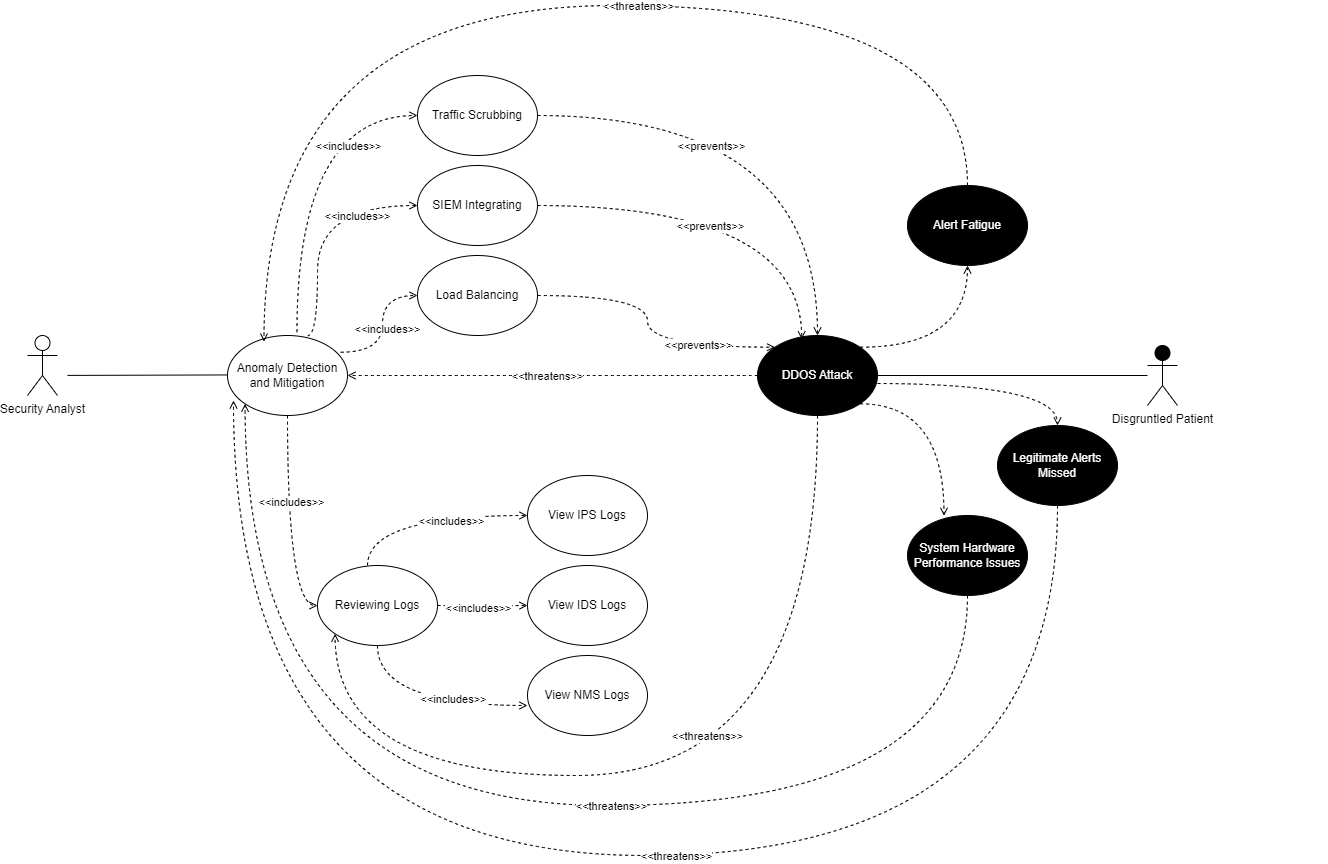

The diagram above was exported from draw.io. Its source (the exported page's mxGraphModel, read from the mxfile embedded in the PNG):
<mxGraphModel dx="2537" dy="1978" grid="1" gridSize="10" guides="1" tooltips="1" connect="1" arrows="1" fold="1" page="1" pageScale="1" pageWidth="850" pageHeight="1100" math="0" shadow="0">
  <root>
    <mxCell id="0" />
    <mxCell id="1" parent="0" />
    <mxCell id="SSoZlEEdxV4zL4xD8buy-2" value="Security Analyst&lt;div&gt;&lt;br&gt;&lt;/div&gt;" style="shape=umlActor;verticalLabelPosition=bottom;verticalAlign=top;html=1;outlineConnect=0;fillColor=#FFFFFF;" parent="1" vertex="1">
      <mxGeometry x="-110" y="170" width="30" height="60" as="geometry" />
    </mxCell>
    <mxCell id="SSoZlEEdxV4zL4xD8buy-3" value="" style="endArrow=none;html=1;" parent="1" edge="1">
      <mxGeometry width="50" height="50" relative="1" as="geometry">
        <mxPoint x="-70" y="209.91" as="sourcePoint" />
        <mxPoint x="100" y="209.41" as="targetPoint" />
      </mxGeometry>
    </mxCell>
    <mxCell id="SSoZlEEdxV4zL4xD8buy-4" value="Anomaly Detection and Mitigation" style="ellipse;whiteSpace=wrap;html=1;fillColor=#FFFFFF;" parent="1" vertex="1">
      <mxGeometry x="90" y="170" width="120" height="80" as="geometry" />
    </mxCell>
    <mxCell id="SSoZlEEdxV4zL4xD8buy-5" value="View IPS Logs" style="ellipse;whiteSpace=wrap;html=1;fillColor=#FFFFFF;" parent="1" vertex="1">
      <mxGeometry x="390" y="310" width="120" height="80" as="geometry" />
    </mxCell>
    <mxCell id="SSoZlEEdxV4zL4xD8buy-10" value="" style="endArrow=open;dashed=1;html=1;entryX=0;entryY=0.5;entryDx=0;entryDy=0;edgeStyle=orthogonalEdgeStyle;curved=1;endFill=0;strokeWidth=1;exitX=0.5;exitY=1;exitDx=0;exitDy=0;" parent="1" target="IPC2Ve3SXInxULiyh5kw-1" edge="1">
      <mxGeometry width="50" height="50" relative="1" as="geometry">
        <mxPoint x="300" y="440" as="sourcePoint" />
        <mxPoint x="540" y="540" as="targetPoint" />
      </mxGeometry>
    </mxCell>
    <mxCell id="IPC2Ve3SXInxULiyh5kw-48" value="&amp;lt;&amp;lt;includes&amp;gt;&amp;gt;" style="edgeLabel;html=1;align=center;verticalAlign=middle;resizable=0;points=[];" vertex="1" connectable="0" parent="SSoZlEEdxV4zL4xD8buy-10">
      <mxGeometry x="-0.127" y="-2" relative="1" as="geometry">
        <mxPoint as="offset" />
      </mxGeometry>
    </mxCell>
    <mxCell id="okeo2Aa4OqrN3XAgRoa3-1" value="View NMS Logs" style="ellipse;whiteSpace=wrap;html=1;" parent="1" vertex="1">
      <mxGeometry x="390" y="490" width="120" height="80" as="geometry" />
    </mxCell>
    <mxCell id="okeo2Aa4OqrN3XAgRoa3-4" value="Disgruntled Patient" style="shape=umlActor;verticalLabelPosition=bottom;verticalAlign=top;html=1;outlineConnect=0;fillColor=#000000;" parent="1" vertex="1">
      <mxGeometry x="1010" y="180" width="30" height="60" as="geometry" />
    </mxCell>
    <mxCell id="okeo2Aa4OqrN3XAgRoa3-5" style="edgeStyle=orthogonalEdgeStyle;curved=1;rounded=0;orthogonalLoop=1;jettySize=auto;html=1;entryX=1;entryY=0.5;entryDx=0;entryDy=0;dashed=1;endArrow=open;endFill=0;strokeWidth=1;" parent="1" source="okeo2Aa4OqrN3XAgRoa3-7" edge="1" target="SSoZlEEdxV4zL4xD8buy-4">
      <mxGeometry relative="1" as="geometry">
        <mxPoint x="320" y="210" as="targetPoint" />
      </mxGeometry>
    </mxCell>
    <mxCell id="okeo2Aa4OqrN3XAgRoa3-6" value="&amp;lt;&amp;lt;threatens&amp;gt;&amp;gt;" style="edgeLabel;html=1;align=center;verticalAlign=middle;resizable=0;points=[];" parent="okeo2Aa4OqrN3XAgRoa3-5" vertex="1" connectable="0">
      <mxGeometry x="0.1143" y="1" relative="1" as="geometry">
        <mxPoint x="18" y="-1" as="offset" />
      </mxGeometry>
    </mxCell>
    <mxCell id="IPC2Ve3SXInxULiyh5kw-1" value="View IDS Logs" style="ellipse;whiteSpace=wrap;html=1;" vertex="1" parent="1">
      <mxGeometry x="390" y="400" width="120" height="80" as="geometry" />
    </mxCell>
    <mxCell id="IPC2Ve3SXInxULiyh5kw-5" value="" style="edgeStyle=orthogonalEdgeStyle;rounded=0;orthogonalLoop=1;jettySize=auto;html=1;entryX=1;entryY=0.5;entryDx=0;entryDy=0;endArrow=none;endFill=0;" edge="1" parent="1" source="okeo2Aa4OqrN3XAgRoa3-4" target="okeo2Aa4OqrN3XAgRoa3-7">
      <mxGeometry relative="1" as="geometry">
        <mxPoint x="660" y="210" as="targetPoint" />
        <mxPoint x="810" y="210" as="sourcePoint" />
      </mxGeometry>
    </mxCell>
    <mxCell id="okeo2Aa4OqrN3XAgRoa3-7" value="DDOS Attack" style="ellipse;whiteSpace=wrap;html=1;fillColor=#000000;fontColor=#FFFFFF;" parent="1" vertex="1">
      <mxGeometry x="620" y="170" width="120" height="80" as="geometry" />
    </mxCell>
    <mxCell id="IPC2Ve3SXInxULiyh5kw-9" value="Load Balancing" style="ellipse;whiteSpace=wrap;html=1;fillColor=#FFFFFF;" vertex="1" parent="1">
      <mxGeometry x="280" y="90" width="120" height="80" as="geometry" />
    </mxCell>
    <mxCell id="IPC2Ve3SXInxULiyh5kw-11" value="SIEM&amp;nbsp;&lt;span style=&quot;color: rgba(0, 0, 0, 0); font-family: monospace; font-size: 0px; text-align: start; text-wrap: nowrap;&quot;&gt;%3CmxGraphModel%3E%3Croot%3E%3CmxCell%20id%3D%220%22%2F%3E%3CmxCell%20id%3D%221%22%20parent%3D%220%22%2F%3E%3CmxCell%20id%3D%222%22%20value%3D%22Reviewing%20the%20logs%22%20style%3D%22ellipse%3BwhiteSpace%3Dwrap%3Bhtml%3D1%3BfillColor%3D%23FFFFFF%3B%22%20vertex%3D%221%22%20parent%3D%221%22%3E%3CmxGeometry%20x%3D%2290%22%20y%3D%2280%22%20width%3D%22120%22%20height%3D%2280%22%20as%3D%22geometry%22%2F%3E%3C%2FmxCell%3E%3C%2Froot%3E%3C%2FmxGraphModel%3E&lt;/span&gt;Integrating" style="ellipse;whiteSpace=wrap;html=1;fillColor=#FFFFFF;" vertex="1" parent="1">
      <mxGeometry x="280" width="120" height="80" as="geometry" />
    </mxCell>
    <mxCell id="IPC2Ve3SXInxULiyh5kw-12" value="Traffic Scrubbing" style="ellipse;whiteSpace=wrap;html=1;fillColor=#FFFFFF;" vertex="1" parent="1">
      <mxGeometry x="280" y="-90" width="120" height="80" as="geometry" />
    </mxCell>
    <mxCell id="IPC2Ve3SXInxULiyh5kw-19" style="edgeStyle=orthogonalEdgeStyle;curved=1;rounded=0;orthogonalLoop=1;jettySize=auto;html=1;dashed=1;endArrow=open;endFill=0;strokeWidth=1;entryX=0.5;entryY=0;entryDx=0;entryDy=0;" edge="1" parent="1" target="okeo2Aa4OqrN3XAgRoa3-7">
      <mxGeometry relative="1" as="geometry">
        <mxPoint x="550" y="-150" as="targetPoint" />
        <mxPoint x="400" y="-50" as="sourcePoint" />
      </mxGeometry>
    </mxCell>
    <mxCell id="IPC2Ve3SXInxULiyh5kw-20" value="&amp;lt;&amp;lt;prevents&amp;gt;&amp;gt;" style="edgeLabel;html=1;align=center;verticalAlign=middle;resizable=0;points=[];" vertex="1" connectable="0" parent="IPC2Ve3SXInxULiyh5kw-19">
      <mxGeometry x="-0.2286" y="23" relative="1" as="geometry">
        <mxPoint x="-20" y="53" as="offset" />
      </mxGeometry>
    </mxCell>
    <mxCell id="IPC2Ve3SXInxULiyh5kw-21" style="edgeStyle=orthogonalEdgeStyle;curved=1;rounded=0;orthogonalLoop=1;jettySize=auto;html=1;dashed=1;endArrow=open;endFill=0;strokeWidth=1;entryX=0.368;entryY=0.047;entryDx=0;entryDy=0;entryPerimeter=0;" edge="1" parent="1" target="okeo2Aa4OqrN3XAgRoa3-7">
      <mxGeometry relative="1" as="geometry">
        <mxPoint x="660" y="160" as="targetPoint" />
        <mxPoint x="400" y="40" as="sourcePoint" />
      </mxGeometry>
    </mxCell>
    <mxCell id="IPC2Ve3SXInxULiyh5kw-22" value="&amp;lt;&amp;lt;prevents&amp;gt;&amp;gt;" style="edgeLabel;html=1;align=center;verticalAlign=middle;resizable=0;points=[];" vertex="1" connectable="0" parent="IPC2Ve3SXInxULiyh5kw-21">
      <mxGeometry x="-0.2286" y="23" relative="1" as="geometry">
        <mxPoint x="19" y="43" as="offset" />
      </mxGeometry>
    </mxCell>
    <mxCell id="IPC2Ve3SXInxULiyh5kw-23" style="edgeStyle=orthogonalEdgeStyle;curved=1;rounded=0;orthogonalLoop=1;jettySize=auto;html=1;dashed=1;endArrow=open;endFill=0;strokeWidth=1;entryX=0;entryY=0;entryDx=0;entryDy=0;exitX=1;exitY=0.5;exitDx=0;exitDy=0;" edge="1" parent="1" source="IPC2Ve3SXInxULiyh5kw-9" target="okeo2Aa4OqrN3XAgRoa3-7">
      <mxGeometry relative="1" as="geometry">
        <mxPoint x="680" y="350" as="targetPoint" />
        <mxPoint x="410" y="130" as="sourcePoint" />
      </mxGeometry>
    </mxCell>
    <mxCell id="IPC2Ve3SXInxULiyh5kw-24" value="&amp;lt;&amp;lt;prevents&amp;gt;&amp;gt;" style="edgeLabel;html=1;align=center;verticalAlign=middle;resizable=0;points=[];" vertex="1" connectable="0" parent="IPC2Ve3SXInxULiyh5kw-23">
      <mxGeometry x="-0.2286" y="23" relative="1" as="geometry">
        <mxPoint x="27" y="48" as="offset" />
      </mxGeometry>
    </mxCell>
    <mxCell id="IPC2Ve3SXInxULiyh5kw-25" value="Alert Fatigue&lt;span style=&quot;color: rgba(0, 0, 0, 0); font-family: monospace; font-size: 0px; text-align: start; text-wrap: nowrap;&quot;&gt;%3CmxGraphModel%3E%3Croot%3E%3CmxCell%20id%3D%220%22%2F%3E%3CmxCell%20id%3D%221%22%20parent%3D%220%22%2F%3E%3CmxCell%20id%3D%222%22%20value%3D%22DDOS%22%20style%3D%22ellipse%3BwhiteSpace%3Dwrap%3Bhtml%3D1%3BfillColor%3D%23000000%3BfontColor%3D%23FFFFFF%3B%22%20vertex%3D%221%22%20parent%3D%221%22%3E%3CmxGeometry%20x%3D%22620%22%20y%3D%22170%22%20width%3D%22120%22%20height%3D%2280%22%20as%3D%22geometry%22%2F%3E%3C%2FmxCell%3E%3C%2Froot%3E%3C%2FmxGraphModel%3E&lt;/span&gt;" style="ellipse;whiteSpace=wrap;html=1;fillColor=#000000;fontColor=#FFFFFF;" vertex="1" parent="1">
      <mxGeometry x="770" y="20" width="120" height="80" as="geometry" />
    </mxCell>
    <mxCell id="IPC2Ve3SXInxULiyh5kw-26" value="System Hardware Performance Issues" style="ellipse;whiteSpace=wrap;html=1;fillColor=#000000;fontColor=#FFFFFF;" vertex="1" parent="1">
      <mxGeometry x="770" y="350" width="120" height="80" as="geometry" />
    </mxCell>
    <mxCell id="IPC2Ve3SXInxULiyh5kw-28" style="edgeStyle=orthogonalEdgeStyle;curved=1;rounded=0;orthogonalLoop=1;jettySize=auto;html=1;dashed=1;endArrow=open;endFill=0;strokeWidth=1;exitX=1;exitY=0;exitDx=0;exitDy=0;" edge="1" parent="1" source="okeo2Aa4OqrN3XAgRoa3-7" target="IPC2Ve3SXInxULiyh5kw-25">
      <mxGeometry relative="1" as="geometry">
        <mxPoint x="1220" y="80" as="targetPoint" />
        <mxPoint x="920" y="-140" as="sourcePoint" />
      </mxGeometry>
    </mxCell>
    <mxCell id="IPC2Ve3SXInxULiyh5kw-32" style="edgeStyle=orthogonalEdgeStyle;curved=1;rounded=0;orthogonalLoop=1;jettySize=auto;html=1;dashed=1;endArrow=open;endFill=0;strokeWidth=1;exitX=1;exitY=1;exitDx=0;exitDy=0;entryX=0.304;entryY=0.003;entryDx=0;entryDy=0;entryPerimeter=0;" edge="1" parent="1" source="okeo2Aa4OqrN3XAgRoa3-7" target="IPC2Ve3SXInxULiyh5kw-26">
      <mxGeometry relative="1" as="geometry">
        <mxPoint x="749.47" y="380" as="targetPoint" />
        <mxPoint x="641.47" y="462" as="sourcePoint" />
      </mxGeometry>
    </mxCell>
    <mxCell id="IPC2Ve3SXInxULiyh5kw-35" value="Reviewing Logs" style="ellipse;whiteSpace=wrap;html=1;fillColor=#FFFFFF;" vertex="1" parent="1">
      <mxGeometry x="180" y="400" width="120" height="80" as="geometry" />
    </mxCell>
    <mxCell id="IPC2Ve3SXInxULiyh5kw-37" value="" style="endArrow=open;dashed=1;html=1;edgeStyle=orthogonalEdgeStyle;curved=1;endFill=0;strokeWidth=1;exitX=0.5;exitY=1;exitDx=0;exitDy=0;entryX=0;entryY=0.5;entryDx=0;entryDy=0;" edge="1" parent="1" source="SSoZlEEdxV4zL4xD8buy-4" target="IPC2Ve3SXInxULiyh5kw-35">
      <mxGeometry width="50" height="50" relative="1" as="geometry">
        <mxPoint x="110" y="270" as="sourcePoint" />
        <mxPoint x="350" y="370" as="targetPoint" />
      </mxGeometry>
    </mxCell>
    <mxCell id="IPC2Ve3SXInxULiyh5kw-38" value="&amp;lt;&amp;lt;inclu&lt;span style=&quot;color: rgba(0, 0, 0, 0); font-family: monospace; font-size: 0px; text-align: start; background-color: rgb(251, 251, 251);&quot;&gt;%3CmxGraphModel%3E%3Croot%3E%3CmxCell%20id%3D%220%22%2F%3E%3CmxCell%20id%3D%221%22%20parent%3D%220%22%2F%3E%3CmxCell%20id%3D%222%22%20value%3D%22%26amp%3Blt%3B%26amp%3Blt%3BThreatens%26amp%3Bgt%3B%26amp%3Bgt%3B%22%20style%3D%22edgeLabel%3Bhtml%3D1%3Balign%3Dcenter%3BverticalAlign%3Dmiddle%3Bresizable%3D0%3Bpoints%3D%5B%5D%3B%22%20vertex%3D%221%22%20connectable%3D%220%22%20parent%3D%221%22%3E%3CmxGeometry%20x%3D%22453.4967715763705%22%20y%3D%22220.44351638771218%22%20as%3D%22geometry%22%2F%3E%3C%2FmxCell%3E%3C%2Froot%3E%3C%2FmxGraphModel%3E&lt;/span&gt;des&amp;gt;&amp;gt;" style="edgeLabel;html=1;align=center;verticalAlign=middle;resizable=0;points=[];" vertex="1" connectable="0" parent="1">
      <mxGeometry x="1189.9967715763705" y="570.0035163877121" as="geometry">
        <mxPoint x="-1037" y="-234" as="offset" />
      </mxGeometry>
    </mxCell>
    <mxCell id="IPC2Ve3SXInxULiyh5kw-39" value="" style="endArrow=open;dashed=1;html=1;edgeStyle=orthogonalEdgeStyle;curved=1;endFill=0;strokeWidth=1;exitX=0.5;exitY=1;exitDx=0;exitDy=0;entryX=0;entryY=0.625;entryDx=0;entryDy=0;entryPerimeter=0;" edge="1" parent="1" source="IPC2Ve3SXInxULiyh5kw-35" target="okeo2Aa4OqrN3XAgRoa3-1">
      <mxGeometry width="50" height="50" relative="1" as="geometry">
        <mxPoint x="210" y="540" as="sourcePoint" />
        <mxPoint x="350" y="540" as="targetPoint" />
      </mxGeometry>
    </mxCell>
    <mxCell id="IPC2Ve3SXInxULiyh5kw-49" value="&amp;lt;&amp;lt;includes&amp;gt;&amp;gt;" style="edgeLabel;html=1;align=center;verticalAlign=middle;resizable=0;points=[];" vertex="1" connectable="0" parent="IPC2Ve3SXInxULiyh5kw-39">
      <mxGeometry x="0.2945" y="7" relative="1" as="geometry">
        <mxPoint x="-1" as="offset" />
      </mxGeometry>
    </mxCell>
    <mxCell id="IPC2Ve3SXInxULiyh5kw-42" value="" style="endArrow=open;dashed=1;html=1;edgeStyle=orthogonalEdgeStyle;curved=1;endFill=0;strokeWidth=1;exitX=0.417;exitY=0;exitDx=0;exitDy=0;entryX=0;entryY=0.5;entryDx=0;entryDy=0;exitPerimeter=0;" edge="1" parent="1" source="IPC2Ve3SXInxULiyh5kw-35" target="SSoZlEEdxV4zL4xD8buy-5">
      <mxGeometry width="50" height="50" relative="1" as="geometry">
        <mxPoint x="210" y="300" as="sourcePoint" />
        <mxPoint x="360" y="360" as="targetPoint" />
      </mxGeometry>
    </mxCell>
    <mxCell id="IPC2Ve3SXInxULiyh5kw-47" value="&amp;lt;&amp;lt;includes&amp;gt;&amp;gt;" style="edgeLabel;html=1;align=center;verticalAlign=middle;resizable=0;points=[];" vertex="1" connectable="0" parent="IPC2Ve3SXInxULiyh5kw-42">
      <mxGeometry x="0.2721" y="-5" relative="1" as="geometry">
        <mxPoint x="-1" as="offset" />
      </mxGeometry>
    </mxCell>
    <mxCell id="IPC2Ve3SXInxULiyh5kw-51" value="" style="endArrow=open;dashed=1;html=1;edgeStyle=orthogonalEdgeStyle;curved=1;endFill=0;strokeWidth=1;entryX=0;entryY=0.5;entryDx=0;entryDy=0;exitX=0.942;exitY=0.209;exitDx=0;exitDy=0;exitPerimeter=0;" edge="1" parent="1" source="SSoZlEEdxV4zL4xD8buy-4" target="IPC2Ve3SXInxULiyh5kw-9">
      <mxGeometry width="50" height="50" relative="1" as="geometry">
        <mxPoint x="180" y="169.53" as="sourcePoint" />
        <mxPoint x="240" y="129.53" as="targetPoint" />
      </mxGeometry>
    </mxCell>
    <mxCell id="IPC2Ve3SXInxULiyh5kw-52" value="&amp;lt;&amp;lt;includes&amp;gt;&amp;gt;" style="edgeLabel;html=1;align=center;verticalAlign=middle;resizable=0;points=[];" vertex="1" connectable="0" parent="IPC2Ve3SXInxULiyh5kw-51">
      <mxGeometry x="0.2721" y="-5" relative="1" as="geometry">
        <mxPoint x="-1" y="19" as="offset" />
      </mxGeometry>
    </mxCell>
    <mxCell id="IPC2Ve3SXInxULiyh5kw-53" value="" style="endArrow=open;dashed=1;html=1;edgeStyle=orthogonalEdgeStyle;curved=1;endFill=0;strokeWidth=1;entryX=0;entryY=0.5;entryDx=0;entryDy=0;exitX=0.667;exitY=0.003;exitDx=0;exitDy=0;exitPerimeter=0;" edge="1" parent="1" source="SSoZlEEdxV4zL4xD8buy-4" target="IPC2Ve3SXInxULiyh5kw-11">
      <mxGeometry width="50" height="50" relative="1" as="geometry">
        <mxPoint x="159.99999999999977" y="140.23999999999978" as="sourcePoint" />
        <mxPoint x="271.71000000000004" y="20" as="targetPoint" />
        <Array as="points">
          <mxPoint x="180" y="170" />
          <mxPoint x="180" y="40" />
        </Array>
      </mxGeometry>
    </mxCell>
    <mxCell id="IPC2Ve3SXInxULiyh5kw-54" value="&amp;lt;&amp;lt;includes&amp;gt;&amp;gt;" style="edgeLabel;html=1;align=center;verticalAlign=middle;resizable=0;points=[];" vertex="1" connectable="0" parent="IPC2Ve3SXInxULiyh5kw-53">
      <mxGeometry x="0.2721" y="-5" relative="1" as="geometry">
        <mxPoint x="27" y="5" as="offset" />
      </mxGeometry>
    </mxCell>
    <mxCell id="IPC2Ve3SXInxULiyh5kw-58" style="edgeStyle=orthogonalEdgeStyle;curved=1;rounded=0;orthogonalLoop=1;jettySize=auto;html=1;dashed=1;endArrow=open;endFill=0;strokeWidth=1;exitX=0.579;exitY=-0.041;exitDx=0;exitDy=0;entryX=0;entryY=0.5;entryDx=0;entryDy=0;exitPerimeter=0;" edge="1" parent="1" source="SSoZlEEdxV4zL4xD8buy-4" target="IPC2Ve3SXInxULiyh5kw-12">
      <mxGeometry relative="1" as="geometry">
        <mxPoint x="254" y="-38" as="targetPoint" />
        <mxPoint x="170" y="-150" as="sourcePoint" />
        <Array as="points">
          <mxPoint x="159" y="-50" />
        </Array>
      </mxGeometry>
    </mxCell>
    <mxCell id="IPC2Ve3SXInxULiyh5kw-59" value="&amp;lt;&amp;lt;includes&amp;gt;&amp;gt;" style="edgeLabel;html=1;align=center;verticalAlign=middle;resizable=0;points=[];" vertex="1" connectable="0" parent="1">
      <mxGeometry x="209.99588124775482" y="-20" as="geometry" />
    </mxCell>
    <mxCell id="IPC2Ve3SXInxULiyh5kw-60" style="edgeStyle=orthogonalEdgeStyle;curved=1;rounded=0;orthogonalLoop=1;jettySize=auto;html=1;entryX=0;entryY=1;entryDx=0;entryDy=0;dashed=1;endArrow=open;endFill=0;strokeWidth=1;exitX=0.5;exitY=1;exitDx=0;exitDy=0;" edge="1" parent="1" source="okeo2Aa4OqrN3XAgRoa3-7" target="IPC2Ve3SXInxULiyh5kw-35">
      <mxGeometry relative="1" as="geometry">
        <mxPoint x="136" y="590" as="targetPoint" />
        <mxPoint x="714" y="742" as="sourcePoint" />
        <Array as="points">
          <mxPoint x="680" y="610" />
          <mxPoint x="198" y="610" />
        </Array>
      </mxGeometry>
    </mxCell>
    <mxCell id="IPC2Ve3SXInxULiyh5kw-61" value="&amp;lt;&amp;lt;threatens&amp;gt;&amp;gt;" style="edgeLabel;html=1;align=center;verticalAlign=middle;resizable=0;points=[];" vertex="1" connectable="0" parent="IPC2Ve3SXInxULiyh5kw-60">
      <mxGeometry x="0.1143" y="1" relative="1" as="geometry">
        <mxPoint x="78" y="-41" as="offset" />
      </mxGeometry>
    </mxCell>
    <mxCell id="IPC2Ve3SXInxULiyh5kw-62" value="Legitimate Alerts Missed" style="ellipse;whiteSpace=wrap;html=1;fillColor=#000000;fontColor=#FFFFFF;" vertex="1" parent="1">
      <mxGeometry x="860" y="260" width="120" height="80" as="geometry" />
    </mxCell>
    <mxCell id="IPC2Ve3SXInxULiyh5kw-64" style="edgeStyle=orthogonalEdgeStyle;curved=1;rounded=0;orthogonalLoop=1;jettySize=auto;html=1;dashed=1;endArrow=open;endFill=0;strokeWidth=1;exitX=1;exitY=1;exitDx=0;exitDy=0;entryX=0.5;entryY=0;entryDx=0;entryDy=0;" edge="1" parent="1" target="IPC2Ve3SXInxULiyh5kw-62">
      <mxGeometry relative="1" as="geometry">
        <mxPoint x="824" y="330" as="targetPoint" />
        <mxPoint x="740" y="218" as="sourcePoint" />
      </mxGeometry>
    </mxCell>
    <mxCell id="IPC2Ve3SXInxULiyh5kw-65" style="edgeStyle=orthogonalEdgeStyle;curved=1;rounded=0;orthogonalLoop=1;jettySize=auto;html=1;entryX=0.304;entryY=0.076;entryDx=0;entryDy=0;dashed=1;endArrow=open;endFill=0;strokeWidth=1;exitX=0.5;exitY=0;exitDx=0;exitDy=0;entryPerimeter=0;" edge="1" parent="1" source="IPC2Ve3SXInxULiyh5kw-25" target="SSoZlEEdxV4zL4xD8buy-4">
      <mxGeometry relative="1" as="geometry">
        <mxPoint x="222.06" y="-262" as="targetPoint" />
        <mxPoint x="704.06" y="-480" as="sourcePoint" />
        <Array as="points">
          <mxPoint x="830" y="-160" />
          <mxPoint x="127" y="-160" />
        </Array>
      </mxGeometry>
    </mxCell>
    <mxCell id="IPC2Ve3SXInxULiyh5kw-66" value="&amp;lt;&amp;lt;threatens&amp;gt;&amp;gt;" style="edgeLabel;html=1;align=center;verticalAlign=middle;resizable=0;points=[];" vertex="1" connectable="0" parent="IPC2Ve3SXInxULiyh5kw-65">
      <mxGeometry x="0.1143" y="1" relative="1" as="geometry">
        <mxPoint x="170" y="-1" as="offset" />
      </mxGeometry>
    </mxCell>
    <mxCell id="IPC2Ve3SXInxULiyh5kw-67" style="edgeStyle=orthogonalEdgeStyle;curved=1;rounded=0;orthogonalLoop=1;jettySize=auto;html=1;dashed=1;endArrow=open;endFill=0;strokeWidth=1;exitX=0.5;exitY=1;exitDx=0;exitDy=0;entryX=0;entryY=1;entryDx=0;entryDy=0;" edge="1" parent="1" source="IPC2Ve3SXInxULiyh5kw-26" target="SSoZlEEdxV4zL4xD8buy-4">
      <mxGeometry relative="1" as="geometry">
        <mxPoint x="108" y="280" as="targetPoint" />
        <mxPoint x="944" y="380" as="sourcePoint" />
        <Array as="points">
          <mxPoint x="830" y="640" />
          <mxPoint x="108" y="640" />
        </Array>
      </mxGeometry>
    </mxCell>
    <mxCell id="IPC2Ve3SXInxULiyh5kw-68" value="&amp;lt;&amp;lt;threatens&amp;gt;&amp;gt;" style="edgeLabel;html=1;align=center;verticalAlign=middle;resizable=0;points=[];" vertex="1" connectable="0" parent="IPC2Ve3SXInxULiyh5kw-67">
      <mxGeometry x="0.1143" y="1" relative="1" as="geometry">
        <mxPoint x="177" y="-1" as="offset" />
      </mxGeometry>
    </mxCell>
    <mxCell id="IPC2Ve3SXInxULiyh5kw-69" style="edgeStyle=orthogonalEdgeStyle;curved=1;rounded=0;orthogonalLoop=1;jettySize=auto;html=1;entryX=0.05;entryY=0.812;entryDx=0;entryDy=0;dashed=1;endArrow=open;endFill=0;strokeWidth=1;exitX=0.5;exitY=1;exitDx=0;exitDy=0;entryPerimeter=0;" edge="1" parent="1" source="IPC2Ve3SXInxULiyh5kw-62" target="SSoZlEEdxV4zL4xD8buy-4">
      <mxGeometry relative="1" as="geometry">
        <mxPoint x="64" y="450" as="targetPoint" />
        <mxPoint x="786" y="642" as="sourcePoint" />
        <Array as="points">
          <mxPoint x="920" y="690" />
          <mxPoint x="96" y="690" />
        </Array>
      </mxGeometry>
    </mxCell>
    <mxCell id="IPC2Ve3SXInxULiyh5kw-70" value="&amp;lt;&amp;lt;threatens&amp;gt;&amp;gt;" style="edgeLabel;html=1;align=center;verticalAlign=middle;resizable=0;points=[];" vertex="1" connectable="0" parent="IPC2Ve3SXInxULiyh5kw-69">
      <mxGeometry x="0.1143" y="1" relative="1" as="geometry">
        <mxPoint x="177" y="-1" as="offset" />
      </mxGeometry>
    </mxCell>
  </root>
</mxGraphModel>